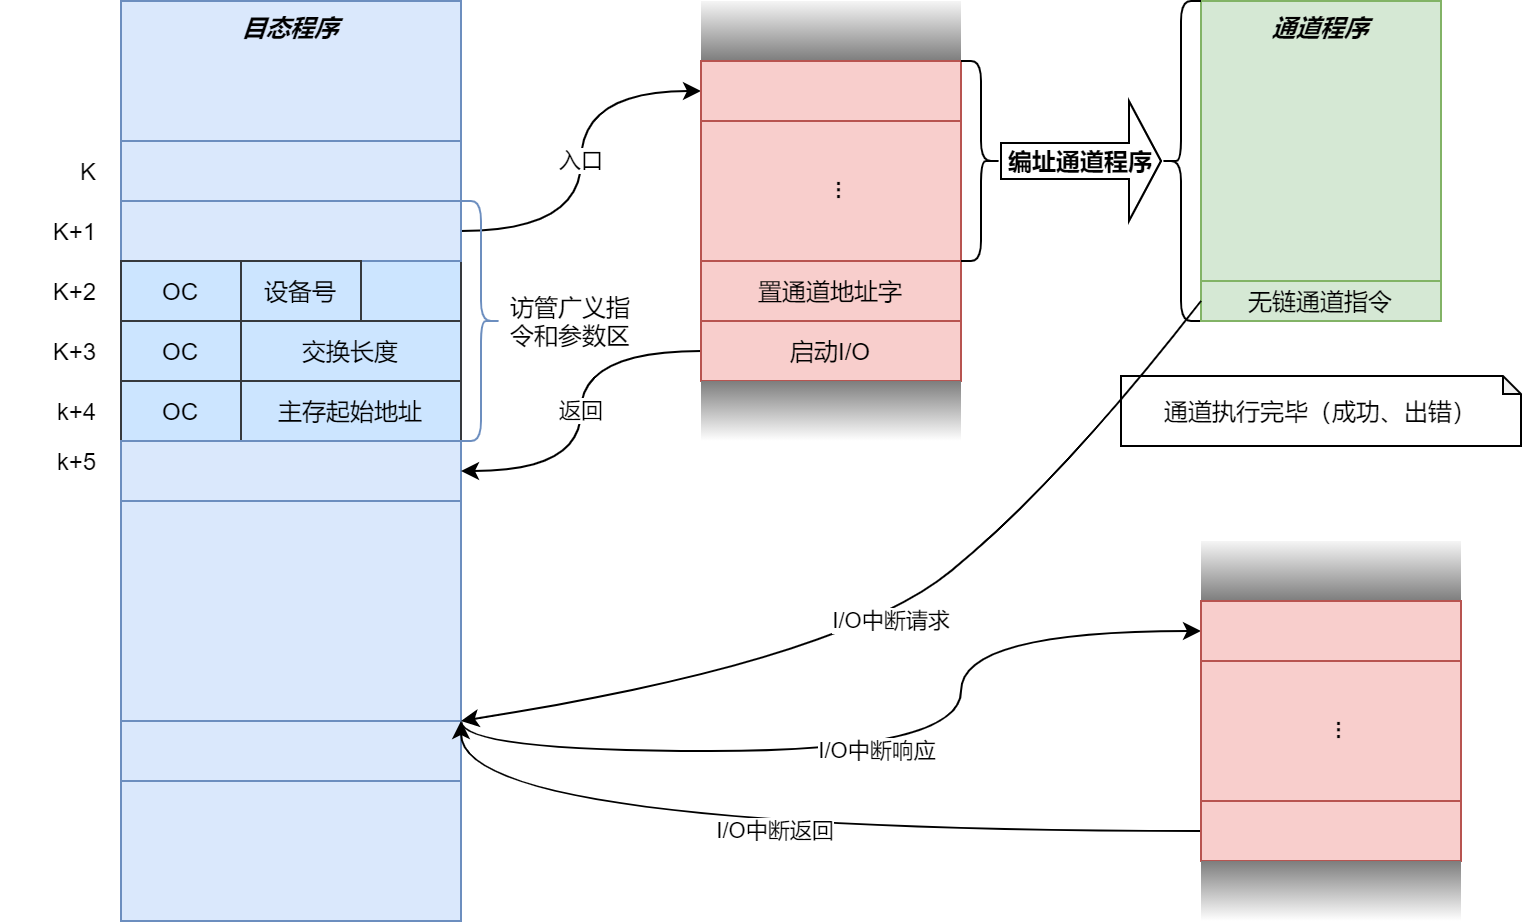

The diagram above was exported from draw.io. Its source (the exported page's mxGraphModel, read from the mxfile embedded in the PNG):
<mxGraphModel dx="1422" dy="830" grid="1" gridSize="10" guides="1" tooltips="1" connect="1" arrows="1" fold="1" page="1" pageScale="1" pageWidth="827" pageHeight="1169" math="0" shadow="0">
  <root>
    <mxCell id="omhRhR0aVgYmlnqQ3gXc-0" />
    <mxCell id="omhRhR0aVgYmlnqQ3gXc-1" parent="omhRhR0aVgYmlnqQ3gXc-0" />
    <mxCell id="omhRhR0aVgYmlnqQ3gXc-2" value="目态程序" style="rounded=0;whiteSpace=wrap;html=1;horizontal=1;verticalAlign=top;fontStyle=3;fillColor=#dae8fc;strokeColor=#6c8ebf;" vertex="1" parent="omhRhR0aVgYmlnqQ3gXc-1">
      <mxGeometry x="70" y="70" width="170" height="460" as="geometry" />
    </mxCell>
    <mxCell id="omhRhR0aVgYmlnqQ3gXc-3" value="" style="rounded=0;whiteSpace=wrap;html=1;fillColor=#dae8fc;strokeColor=#6c8ebf;" vertex="1" parent="omhRhR0aVgYmlnqQ3gXc-1">
      <mxGeometry x="70" y="170" width="170" height="30" as="geometry" />
    </mxCell>
    <mxCell id="omhRhR0aVgYmlnqQ3gXc-4" value="访管" style="rounded=0;whiteSpace=wrap;html=1;fillColor=#cce5ff;strokeColor=#36393d;" vertex="1" parent="omhRhR0aVgYmlnqQ3gXc-1">
      <mxGeometry x="70" y="170" width="60" height="30" as="geometry" />
    </mxCell>
    <mxCell id="omhRhR0aVgYmlnqQ3gXc-37" value="入口" style="edgeStyle=orthogonalEdgeStyle;rounded=0;orthogonalLoop=1;jettySize=auto;html=1;exitX=1;exitY=0.5;exitDx=0;exitDy=0;entryX=0;entryY=0.5;entryDx=0;entryDy=0;curved=1;" edge="1" parent="omhRhR0aVgYmlnqQ3gXc-1" source="omhRhR0aVgYmlnqQ3gXc-5" target="omhRhR0aVgYmlnqQ3gXc-31">
      <mxGeometry relative="1" as="geometry" />
    </mxCell>
    <mxCell id="omhRhR0aVgYmlnqQ3gXc-5" value="入口" style="rounded=0;whiteSpace=wrap;html=1;fillColor=#dae8fc;strokeColor=#6c8ebf;" vertex="1" parent="omhRhR0aVgYmlnqQ3gXc-1">
      <mxGeometry x="190" y="170" width="50" height="30" as="geometry" />
    </mxCell>
    <mxCell id="omhRhR0aVgYmlnqQ3gXc-6" value="" style="rounded=0;whiteSpace=wrap;html=1;fillColor=#cce5ff;strokeColor=#36393d;" vertex="1" parent="omhRhR0aVgYmlnqQ3gXc-1">
      <mxGeometry x="70" y="200" width="170" height="30" as="geometry" />
    </mxCell>
    <mxCell id="omhRhR0aVgYmlnqQ3gXc-7" value="OC" style="rounded=0;whiteSpace=wrap;html=1;fillColor=#dae8fc;strokeColor=#6c8ebf;" vertex="1" parent="omhRhR0aVgYmlnqQ3gXc-1">
      <mxGeometry x="70" y="200" width="60" height="30" as="geometry" />
    </mxCell>
    <mxCell id="omhRhR0aVgYmlnqQ3gXc-8" value="设备号" style="rounded=0;whiteSpace=wrap;html=1;fillColor=#dae8fc;strokeColor=#6c8ebf;" vertex="1" parent="omhRhR0aVgYmlnqQ3gXc-1">
      <mxGeometry x="130" y="200" width="60" height="30" as="geometry" />
    </mxCell>
    <mxCell id="omhRhR0aVgYmlnqQ3gXc-9" value="" style="rounded=0;whiteSpace=wrap;html=1;fillColor=#dae8fc;strokeColor=#6c8ebf;" vertex="1" parent="omhRhR0aVgYmlnqQ3gXc-1">
      <mxGeometry x="70" y="230" width="170" height="30" as="geometry" />
    </mxCell>
    <mxCell id="omhRhR0aVgYmlnqQ3gXc-10" value="OC" style="rounded=0;whiteSpace=wrap;html=1;fillColor=#cce5ff;strokeColor=#36393d;" vertex="1" parent="omhRhR0aVgYmlnqQ3gXc-1">
      <mxGeometry x="70" y="230" width="60" height="30" as="geometry" />
    </mxCell>
    <mxCell id="omhRhR0aVgYmlnqQ3gXc-11" value="交换长度" style="rounded=0;whiteSpace=wrap;html=1;fillColor=#cce5ff;strokeColor=#36393d;" vertex="1" parent="omhRhR0aVgYmlnqQ3gXc-1">
      <mxGeometry x="130" y="230" width="110" height="30" as="geometry" />
    </mxCell>
    <mxCell id="omhRhR0aVgYmlnqQ3gXc-12" value="OC" style="rounded=0;whiteSpace=wrap;html=1;fillColor=#cce5ff;strokeColor=#36393d;" vertex="1" parent="omhRhR0aVgYmlnqQ3gXc-1">
      <mxGeometry x="70" y="260" width="60" height="30" as="geometry" />
    </mxCell>
    <mxCell id="omhRhR0aVgYmlnqQ3gXc-13" value="主存起始地址" style="rounded=0;whiteSpace=wrap;html=1;fillColor=#cce5ff;strokeColor=#36393d;" vertex="1" parent="omhRhR0aVgYmlnqQ3gXc-1">
      <mxGeometry x="130" y="260" width="110" height="30" as="geometry" />
    </mxCell>
    <mxCell id="omhRhR0aVgYmlnqQ3gXc-14" value="" style="shape=curlyBracket;whiteSpace=wrap;html=1;rounded=1;flipH=1;size=0.5;fillColor=#dae8fc;strokeColor=#6c8ebf;" vertex="1" parent="omhRhR0aVgYmlnqQ3gXc-1">
      <mxGeometry x="240" y="170" width="20" height="120" as="geometry" />
    </mxCell>
    <mxCell id="omhRhR0aVgYmlnqQ3gXc-15" value="访管广义指令和参数区" style="rounded=0;whiteSpace=wrap;html=1;strokeColor=none;fillColor=none;" vertex="1" parent="omhRhR0aVgYmlnqQ3gXc-1">
      <mxGeometry x="260" y="200" width="70" height="60" as="geometry" />
    </mxCell>
    <mxCell id="omhRhR0aVgYmlnqQ3gXc-16" value="" style="rounded=0;whiteSpace=wrap;html=1;fillColor=#dae8fc;strokeColor=#6c8ebf;" vertex="1" parent="omhRhR0aVgYmlnqQ3gXc-1">
      <mxGeometry x="70" y="320" width="170" height="110" as="geometry" />
    </mxCell>
    <mxCell id="omhRhR0aVgYmlnqQ3gXc-57" value="I/O中断响应" style="edgeStyle=orthogonalEdgeStyle;rounded=0;orthogonalLoop=1;jettySize=auto;html=1;exitX=1;exitY=0;exitDx=0;exitDy=0;entryX=0;entryY=0.5;entryDx=0;entryDy=0;curved=1;" edge="1" parent="omhRhR0aVgYmlnqQ3gXc-1" source="omhRhR0aVgYmlnqQ3gXc-17" target="omhRhR0aVgYmlnqQ3gXc-49">
      <mxGeometry relative="1" as="geometry">
        <Array as="points">
          <mxPoint x="240" y="445" />
          <mxPoint x="490" y="445" />
          <mxPoint x="490" y="385" />
        </Array>
      </mxGeometry>
    </mxCell>
    <mxCell id="omhRhR0aVgYmlnqQ3gXc-17" value="" style="rounded=0;whiteSpace=wrap;html=1;fillColor=#dae8fc;strokeColor=#6c8ebf;" vertex="1" parent="omhRhR0aVgYmlnqQ3gXc-1">
      <mxGeometry x="70" y="430" width="170" height="30" as="geometry" />
    </mxCell>
    <mxCell id="omhRhR0aVgYmlnqQ3gXc-19" value="K" style="rounded=0;whiteSpace=wrap;html=1;strokeColor=none;fillColor=none;align=right;" vertex="1" parent="omhRhR0aVgYmlnqQ3gXc-1">
      <mxGeometry x="10" y="140" width="50" height="30" as="geometry" />
    </mxCell>
    <mxCell id="omhRhR0aVgYmlnqQ3gXc-20" value="K+1" style="rounded=0;whiteSpace=wrap;html=1;strokeColor=none;fillColor=none;align=right;" vertex="1" parent="omhRhR0aVgYmlnqQ3gXc-1">
      <mxGeometry x="10" y="170" width="50" height="30" as="geometry" />
    </mxCell>
    <mxCell id="omhRhR0aVgYmlnqQ3gXc-21" value="K+2" style="rounded=0;whiteSpace=wrap;html=1;strokeColor=none;fillColor=none;align=right;" vertex="1" parent="omhRhR0aVgYmlnqQ3gXc-1">
      <mxGeometry x="10" y="200" width="50" height="30" as="geometry" />
    </mxCell>
    <mxCell id="omhRhR0aVgYmlnqQ3gXc-22" value="K+3" style="rounded=0;whiteSpace=wrap;html=1;strokeColor=none;fillColor=none;align=right;" vertex="1" parent="omhRhR0aVgYmlnqQ3gXc-1">
      <mxGeometry x="10" y="230" width="50" height="30" as="geometry" />
    </mxCell>
    <mxCell id="omhRhR0aVgYmlnqQ3gXc-23" value="k+4" style="rounded=0;whiteSpace=wrap;html=1;strokeColor=none;fillColor=none;align=right;" vertex="1" parent="omhRhR0aVgYmlnqQ3gXc-1">
      <mxGeometry x="10" y="260" width="50" height="30" as="geometry" />
    </mxCell>
    <mxCell id="omhRhR0aVgYmlnqQ3gXc-26" value="" style="rounded=0;whiteSpace=wrap;html=1;fillColor=#dae8fc;strokeColor=#6c8ebf;" vertex="1" parent="omhRhR0aVgYmlnqQ3gXc-1">
      <mxGeometry x="70" y="290" width="170" height="30" as="geometry" />
    </mxCell>
    <mxCell id="omhRhR0aVgYmlnqQ3gXc-27" value="" style="rounded=0;whiteSpace=wrap;html=1;fillColor=#dae8fc;strokeColor=#6c8ebf;" vertex="1" parent="omhRhR0aVgYmlnqQ3gXc-1">
      <mxGeometry x="70" y="140" width="170" height="30" as="geometry" />
    </mxCell>
    <mxCell id="omhRhR0aVgYmlnqQ3gXc-28" value="k+5" style="rounded=0;whiteSpace=wrap;html=1;strokeColor=none;fillColor=none;align=right;" vertex="1" parent="omhRhR0aVgYmlnqQ3gXc-1">
      <mxGeometry x="10" y="285" width="50" height="30" as="geometry" />
    </mxCell>
    <mxCell id="omhRhR0aVgYmlnqQ3gXc-30" value="" style="rounded=0;whiteSpace=wrap;html=1;align=center;fillColor=#f5f5f5;fontColor=#333333;gradientColor=#7D7D7D;gradientDirection=south;strokeColor=none;" vertex="1" parent="omhRhR0aVgYmlnqQ3gXc-1">
      <mxGeometry x="360" y="70" width="130" height="30" as="geometry" />
    </mxCell>
    <mxCell id="omhRhR0aVgYmlnqQ3gXc-31" value="" style="rounded=0;whiteSpace=wrap;html=1;fillColor=#f8cecc;align=center;strokeColor=#b85450;" vertex="1" parent="omhRhR0aVgYmlnqQ3gXc-1">
      <mxGeometry x="360" y="100" width="130" height="30" as="geometry" />
    </mxCell>
    <mxCell id="omhRhR0aVgYmlnqQ3gXc-32" value="..." style="rounded=0;whiteSpace=wrap;html=1;fillColor=#f8cecc;align=center;fontStyle=1;horizontal=0;strokeColor=#b85450;" vertex="1" parent="omhRhR0aVgYmlnqQ3gXc-1">
      <mxGeometry x="360" y="130" width="130" height="70" as="geometry" />
    </mxCell>
    <mxCell id="omhRhR0aVgYmlnqQ3gXc-33" value="置通道地址字" style="rounded=0;whiteSpace=wrap;html=1;fillColor=#f8cecc;align=center;strokeColor=#b85450;" vertex="1" parent="omhRhR0aVgYmlnqQ3gXc-1">
      <mxGeometry x="360" y="200" width="130" height="30" as="geometry" />
    </mxCell>
    <mxCell id="omhRhR0aVgYmlnqQ3gXc-44" value="返回" style="edgeStyle=orthogonalEdgeStyle;curved=1;rounded=0;orthogonalLoop=1;jettySize=auto;html=1;exitX=0;exitY=0.5;exitDx=0;exitDy=0;entryX=1;entryY=0.5;entryDx=0;entryDy=0;" edge="1" parent="omhRhR0aVgYmlnqQ3gXc-1" source="omhRhR0aVgYmlnqQ3gXc-34" target="omhRhR0aVgYmlnqQ3gXc-26">
      <mxGeometry relative="1" as="geometry" />
    </mxCell>
    <mxCell id="omhRhR0aVgYmlnqQ3gXc-34" value="启动I/O" style="rounded=0;whiteSpace=wrap;html=1;fillColor=#f8cecc;align=center;strokeColor=#b85450;" vertex="1" parent="omhRhR0aVgYmlnqQ3gXc-1">
      <mxGeometry x="360" y="230" width="130" height="30" as="geometry" />
    </mxCell>
    <mxCell id="omhRhR0aVgYmlnqQ3gXc-35" value="" style="rounded=0;whiteSpace=wrap;html=1;align=center;gradientDirection=north;gradientColor=#7D7D7D;strokeColor=none;" vertex="1" parent="omhRhR0aVgYmlnqQ3gXc-1">
      <mxGeometry x="360" y="260" width="130" height="30" as="geometry" />
    </mxCell>
    <mxCell id="omhRhR0aVgYmlnqQ3gXc-38" value="通道程序" style="rounded=0;whiteSpace=wrap;html=1;fillColor=#d5e8d4;align=center;verticalAlign=top;fontStyle=3;strokeColor=#82b366;" vertex="1" parent="omhRhR0aVgYmlnqQ3gXc-1">
      <mxGeometry x="610" y="70" width="120" height="160" as="geometry" />
    </mxCell>
    <mxCell id="omhRhR0aVgYmlnqQ3gXc-39" value="" style="shape=curlyBracket;whiteSpace=wrap;html=1;rounded=1;flipH=1;fillColor=#ffffff;gradientColor=none;align=center;" vertex="1" parent="omhRhR0aVgYmlnqQ3gXc-1">
      <mxGeometry x="490" y="100" width="20" height="100" as="geometry" />
    </mxCell>
    <mxCell id="omhRhR0aVgYmlnqQ3gXc-40" value="" style="shape=curlyBracket;whiteSpace=wrap;html=1;rounded=1;flipH=1;fillColor=#ffffff;gradientColor=none;align=center;direction=west;" vertex="1" parent="omhRhR0aVgYmlnqQ3gXc-1">
      <mxGeometry x="590" y="70" width="20" height="160" as="geometry" />
    </mxCell>
    <mxCell id="omhRhR0aVgYmlnqQ3gXc-41" value="无链通道指令" style="rounded=0;whiteSpace=wrap;html=1;fillColor=#d5e8d4;align=center;strokeColor=#82b366;" vertex="1" parent="omhRhR0aVgYmlnqQ3gXc-1">
      <mxGeometry x="610" y="210" width="120" height="20" as="geometry" />
    </mxCell>
    <mxCell id="omhRhR0aVgYmlnqQ3gXc-43" value="编址通道程序" style="shape=singleArrow;whiteSpace=wrap;html=1;fillColor=#ffffff;gradientColor=none;align=center;fontStyle=1" vertex="1" parent="omhRhR0aVgYmlnqQ3gXc-1">
      <mxGeometry x="510" y="120" width="80" height="60" as="geometry" />
    </mxCell>
    <mxCell id="omhRhR0aVgYmlnqQ3gXc-47" value="I/O中断请求" style="curved=1;endArrow=classic;html=1;exitX=0;exitY=0.5;exitDx=0;exitDy=0;entryX=1;entryY=0;entryDx=0;entryDy=0;" edge="1" parent="omhRhR0aVgYmlnqQ3gXc-1" source="omhRhR0aVgYmlnqQ3gXc-41" target="omhRhR0aVgYmlnqQ3gXc-17">
      <mxGeometry width="50" height="50" relative="1" as="geometry">
        <mxPoint x="370" y="350" as="sourcePoint" />
        <mxPoint x="420" y="300" as="targetPoint" />
        <Array as="points">
          <mxPoint x="540" y="310" />
          <mxPoint x="430" y="400" />
        </Array>
      </mxGeometry>
    </mxCell>
    <mxCell id="omhRhR0aVgYmlnqQ3gXc-48" value="" style="rounded=0;whiteSpace=wrap;html=1;align=center;fillColor=#f5f5f5;fontColor=#333333;gradientColor=#7D7D7D;gradientDirection=south;strokeColor=none;" vertex="1" parent="omhRhR0aVgYmlnqQ3gXc-1">
      <mxGeometry x="610" y="340" width="130" height="30" as="geometry" />
    </mxCell>
    <mxCell id="omhRhR0aVgYmlnqQ3gXc-49" value="" style="rounded=0;whiteSpace=wrap;html=1;fillColor=#f8cecc;align=center;strokeColor=#b85450;" vertex="1" parent="omhRhR0aVgYmlnqQ3gXc-1">
      <mxGeometry x="610" y="370" width="130" height="30" as="geometry" />
    </mxCell>
    <mxCell id="omhRhR0aVgYmlnqQ3gXc-50" value="..." style="rounded=0;whiteSpace=wrap;html=1;fillColor=#f8cecc;align=center;fontStyle=1;horizontal=0;strokeColor=#b85450;" vertex="1" parent="omhRhR0aVgYmlnqQ3gXc-1">
      <mxGeometry x="610" y="400" width="130" height="70" as="geometry" />
    </mxCell>
    <mxCell id="omhRhR0aVgYmlnqQ3gXc-58" value="I/O中断返回" style="edgeStyle=orthogonalEdgeStyle;rounded=0;orthogonalLoop=1;jettySize=auto;html=1;exitX=0;exitY=0.5;exitDx=0;exitDy=0;curved=1;" edge="1" parent="omhRhR0aVgYmlnqQ3gXc-1" source="omhRhR0aVgYmlnqQ3gXc-52">
      <mxGeometry relative="1" as="geometry">
        <mxPoint x="240" y="430" as="targetPoint" />
        <Array as="points">
          <mxPoint x="240" y="485" />
        </Array>
      </mxGeometry>
    </mxCell>
    <mxCell id="omhRhR0aVgYmlnqQ3gXc-52" value="" style="rounded=0;whiteSpace=wrap;html=1;fillColor=#f8cecc;align=center;strokeColor=#b85450;" vertex="1" parent="omhRhR0aVgYmlnqQ3gXc-1">
      <mxGeometry x="610" y="470" width="130" height="30" as="geometry" />
    </mxCell>
    <mxCell id="omhRhR0aVgYmlnqQ3gXc-53" value="" style="rounded=0;whiteSpace=wrap;html=1;align=center;gradientDirection=north;gradientColor=#7D7D7D;strokeColor=none;" vertex="1" parent="omhRhR0aVgYmlnqQ3gXc-1">
      <mxGeometry x="610" y="500" width="130" height="30" as="geometry" />
    </mxCell>
    <mxCell id="omhRhR0aVgYmlnqQ3gXc-59" value="通道执行完毕（成功、出错）" style="shape=note;whiteSpace=wrap;html=1;backgroundOutline=1;darkOpacity=0.05;gradientColor=none;align=center;fillColor=none;size=9;" vertex="1" parent="omhRhR0aVgYmlnqQ3gXc-1">
      <mxGeometry x="570" y="257.5" width="200" height="35" as="geometry" />
    </mxCell>
    <mxCell id="omhRhR0aVgYmlnqQ3gXc-60" value="" style="rounded=0;whiteSpace=wrap;html=1;fillColor=#dae8fc;strokeColor=#6c8ebf;" vertex="1" parent="omhRhR0aVgYmlnqQ3gXc-1">
      <mxGeometry x="70" y="170" width="170" height="30" as="geometry" />
    </mxCell>
    <mxCell id="omhRhR0aVgYmlnqQ3gXc-61" value="OC" style="rounded=0;whiteSpace=wrap;html=1;fillColor=#cce5ff;strokeColor=#36393d;" vertex="1" parent="omhRhR0aVgYmlnqQ3gXc-1">
      <mxGeometry x="70" y="200" width="60" height="30" as="geometry" />
    </mxCell>
    <mxCell id="omhRhR0aVgYmlnqQ3gXc-62" value="设备号" style="rounded=0;whiteSpace=wrap;html=1;fillColor=#cce5ff;strokeColor=#36393d;" vertex="1" parent="omhRhR0aVgYmlnqQ3gXc-1">
      <mxGeometry x="130" y="200" width="60" height="30" as="geometry" />
    </mxCell>
  </root>
</mxGraphModel>